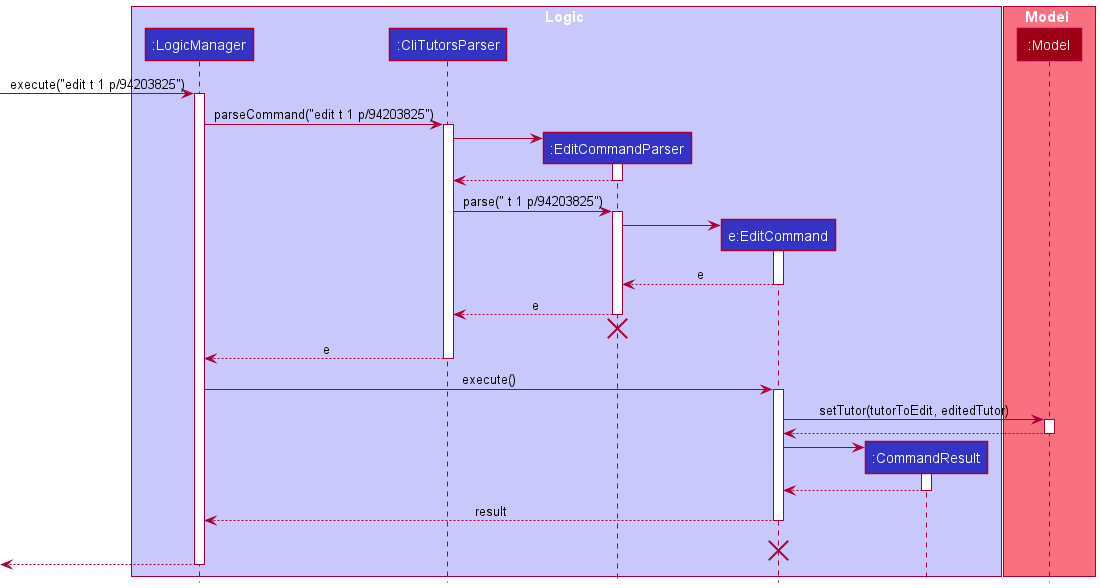

The diagram above was rendered by PlantUML. Its source (embedded in the PNG):
@startuml
!include style.puml

box Logic LOGIC_COLOR_T1
participant ":LogicManager" as LogicManager LOGIC_COLOR
participant ":CliTutorsParser" as CliTutorsParser LOGIC_COLOR
participant ":EditCommandParser" as EditCommandParser LOGIC_COLOR
participant "e:EditCommand" as EditCommand LOGIC_COLOR
participant ":CommandResult" as CommandResult LOGIC_COLOR
end box

box Model MODEL_COLOR_T1
participant ":Model" as Model MODEL_COLOR
end box

[-> LogicManager : execute("edit t 1 p/94203825")
activate LogicManager

LogicManager -> CliTutorsParser : parseCommand("edit t 1 p/94203825")
activate CliTutorsParser

create EditCommandParser
CliTutorsParser -> EditCommandParser
activate EditCommandParser

EditCommandParser --> CliTutorsParser
deactivate EditCommandParser

CliTutorsParser -> EditCommandParser : parse(" t 1 p/94203825")
activate EditCommandParser

create EditCommand
EditCommandParser -> EditCommand
activate EditCommand

EditCommand --> EditCommandParser : e
deactivate EditCommand

EditCommandParser --> CliTutorsParser : e
deactivate EditCommandParser
'Hidden arrow to position the destroy marker below the end of the activation bar.
EditCommandParser -[hidden]-> CliTutorsParser
destroy EditCommandParser

CliTutorsParser --> LogicManager : e
deactivate CliTutorsParser

LogicManager -> EditCommand : execute()
activate EditCommand

EditCommand -> Model : setTutor(tutorToEdit, editedTutor)
activate Model

Model --> EditCommand
deactivate Model

create CommandResult
EditCommand -> CommandResult
activate CommandResult

CommandResult --> EditCommand :
deactivate CommandResult

EditCommand --> LogicManager : result
deactivate EditCommand
EditCommand -[hidden]-> LogicManager : result
destroy EditCommand

[<--LogicManager :
deactivate LogicManager
@enduml